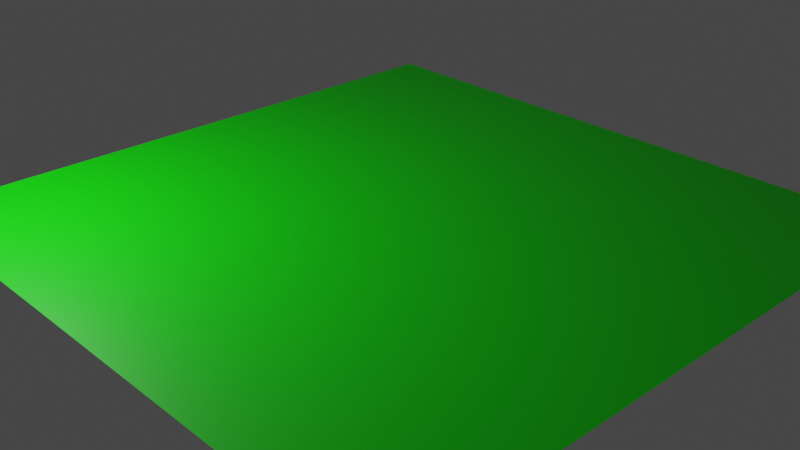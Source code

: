 # Source: grass.blend  (saved by Blender 3.1.7; exported with 4.5.12 LTS)
import bpy
from mathutils import Matrix  # noqa: F401  (used for matrix-valued properties, if any)

bpy.ops.wm.read_factory_settings(use_empty=True)
scene = bpy.context.scene
scene.name = 'Scene'

# ---- collections
col_collection = bpy.data.collections.new('Collection'); scene.collection.children.link(col_collection)

# ---- materials (node trees are filled in below, after node groups)
mat_material_001 = bpy.data.materials.new('Material.001')
mat_material_001.use_transparent_shadow = False

# ---- material node trees
mat_material_001.use_nodes = True; mat_material_001.node_tree.nodes.clear()
_N = mat_material_001.node_tree.nodes; _L = mat_material_001.node_tree.links
n0 = _N.new('ShaderNodeBsdfPrincipled'); n0.name = 'Principled BSDF'; n0.location = (10, 300)
n0.distribution = 'GGX'
n0.subsurface_method = 'RANDOM_WALK_SKIN'
n0.inputs[0].default_value = (0.00233, 0.906, 0.0, 1.0)
n0.inputs[3].default_value = 1.45
n0.inputs[27].default_value = (0.0, 0.0, 0.0, 1.0)
n0.inputs[28].default_value = 1.0
n1 = _N.new('ShaderNodeOutputMaterial'); n1.name = 'Material Output'; n1.location = (300, 300)
_L.new(n0.outputs[0], n1.inputs[0])
n1.is_active_output = True

# ---- world
world_world = bpy.data.worlds.new('World'); scene.world = world_world
world_world.use_nodes = True; world_world.node_tree.nodes.clear()
_N = world_world.node_tree.nodes; _L = world_world.node_tree.links
n0 = _N.new('ShaderNodeOutputWorld'); n0.name = 'World Output'; n0.location = (300, 300)
n1 = _N.new('ShaderNodeBackground'); n1.name = 'Background'; n1.location = (10, 300)
n1.inputs[0].default_value = (0.05088, 0.05088, 0.05088, 1.0)
_L.new(n1.outputs[0], n0.inputs[0])
n0.is_active_output = True
world_world.color = (0.05088, 0.05088, 0.05088)
world_world.use_sun_shadow = False
world_world.sun_shadow_jitter_overblur = 0.0

# ---- cameras
cam_camera = bpy.data.cameras.new('Camera')
cam_camera.clip_end = 100.0
cam_camera.ortho_scale = 7.314

# ---- lights
light_sun = bpy.data.lights.new('Sun', 'POINT')
light_sun.transmission_factor = 0.0
light_sun.energy = 400.0
light_sun.shadow_soft_size = 0.5
light_sun.shadow_maximum_resolution = 0.006
light_sun.use_absolute_resolution = True

# ---- meshes
me_plane = bpy.data.meshes.new('Plane')
me_plane.from_pydata([(-1.0, -1.0, 0.0), (1.0, -1.0, 0.0), (-1.0, 1.0, 0.0), (1.0, 1.0, 0.0)], [], [(0, 1, 3, 2)])
_uv = me_plane.uv_layers.new(name='UVMap')
_uv.uv.foreach_set('vector', [0.0, 0.0, 1.0, 0.0, 1.0, 1.0, 0.0, 1.0])
me_plane.materials.append(mat_material_001)
me_plane.use_remesh_fix_poles = True
me_plane.use_remesh_preserve_attributes = False
me_plane.update()

# ---- objects
ob_camera = bpy.data.objects.new('Camera', cam_camera)
ob_plane = bpy.data.objects.new('Plane', me_plane)
ob_sun = bpy.data.objects.new('Sun', light_sun)

# ---- transforms, parenting, visibility, modifiers, constraints
ob_camera.location = (7.359, -6.926, 4.958)
ob_camera.rotation_euler = (1.109, 0.0, 0.8149)
ob_camera.lock_rotations_4d = False
ob_camera.empty_display_type = 'ARROWS'
ob_camera.color = (0.0, 0.0, 0.0, 0.0)
ob_camera.display_type = 'WIRE'
ob_camera.lineart.crease_threshold = 0.0
ob_plane.location = (0.0, 0.0, 0.0)
ob_plane.scale = (3.518, 3.518, 3.518)
_m = ob_plane.modifiers.new('ParticleSystem', 'PARTICLE_SYSTEM')
ob_sun.location = (-2.516, -3.377, 2.733)

# ---- collection membership
col_collection.objects.link(ob_camera)
col_collection.objects.link(ob_plane)
col_collection.objects.link(ob_sun)

# ---- scene / render settings (as saved in the file)
scene.camera = ob_camera
scene.frame_start = 1; scene.frame_end = 250; scene.frame_set(1)
scene.render.engine = 'BLENDER_EEVEE_NEXT'
scene.cycles.sampling_pattern = 'TABULATED_SOBOL'
scene.cycles.use_light_tree = False
scene.view_settings.view_transform = 'Filmic'
bpy.context.view_layer.update()
